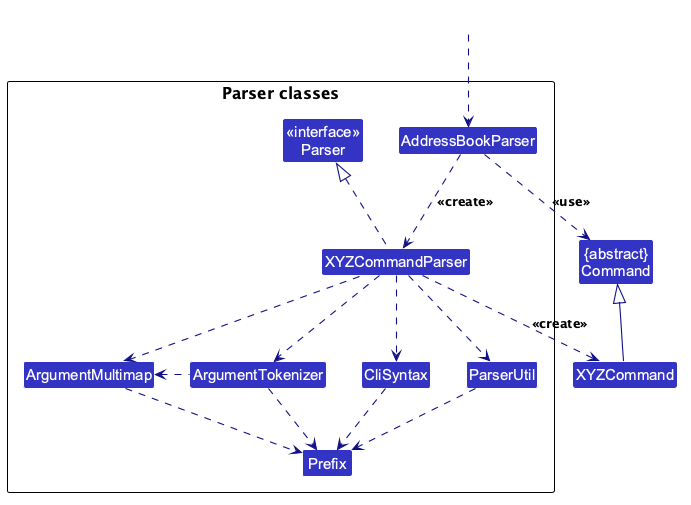

The diagram above was rendered by PlantUML. Its source (embedded in the PNG):
@startuml
!include style.puml
skinparam arrowThickness 1.1
skinparam arrowColor LOGIC_COLOR_T4
skinparam classBackgroundColor LOGIC_COLOR

Class "{abstract}\nCommand" as Command
Class XYZCommand

package "Parser classes"{
Class "<<interface>>\nParser" as Parser
Class AddressBookParser
Class XYZCommandParser
Class CliSyntax
Class ParserUtil
Class ArgumentMultimap
Class ArgumentTokenizer
Class Prefix
}

Class HiddenOutside #FFFFFF
HiddenOutside ..> AddressBookParser

AddressBookParser .down.> XYZCommandParser: <<create>>

XYZCommandParser ..> XYZCommand : <<create>>
AddressBookParser ..> Command : <<use>>
XYZCommandParser .up.|> Parser
XYZCommandParser ..> ArgumentMultimap
XYZCommandParser ..> ArgumentTokenizer
ArgumentTokenizer .left.> ArgumentMultimap
ArgumentMultimap ..> Prefix
XYZCommandParser ..> CliSyntax
CliSyntax ..> Prefix
XYZCommandParser ..> ParserUtil
ParserUtil .down.> Prefix
ArgumentTokenizer .down.> Prefix
XYZCommand -up-|> Command
@enduml